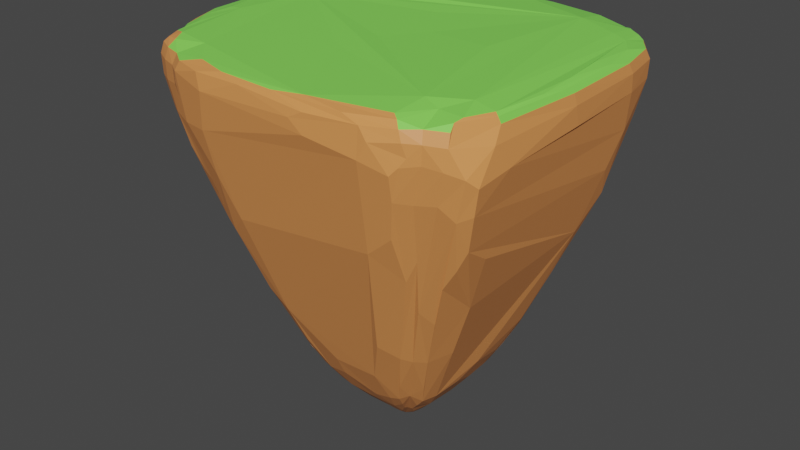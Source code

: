 # Source: island_v1.blend  (saved by Blender 3.1.7; exported with 4.5.12 LTS)
import bpy
from mathutils import Matrix  # noqa: F401  (used for matrix-valued properties, if any)

bpy.ops.wm.read_factory_settings(use_empty=True)
scene = bpy.context.scene
scene.name = 'Scene'

# ---- materials (node trees are filled in below, after node groups)
mat_dirt = bpy.data.materials.new('dirt')
mat_dirt.use_transparent_shadow = False
mat_grass = bpy.data.materials.new('grass')
mat_grass.use_transparent_shadow = False

# ---- material node trees
mat_dirt.use_nodes = True; mat_dirt.node_tree.nodes.clear()
_N = mat_dirt.node_tree.nodes; _L = mat_dirt.node_tree.links
n0 = _N.new('ShaderNodeBsdfPrincipled'); n0.name = 'Principled BSDF'; n0.location = (10, 300)
n0.distribution = 'GGX'
n0.subsurface_method = 'RANDOM_WALK_SKIN'
n0.inputs[0].default_value = (0.8, 0.2945, 0.0879, 1.0)
n0.inputs[3].default_value = 1.45
n0.inputs[27].default_value = (0.0, 0.0, 0.0, 1.0)
n0.inputs[28].default_value = 1.0
n1 = _N.new('ShaderNodeOutputMaterial'); n1.name = 'Material Output'; n1.location = (300, 300)
_L.new(n0.outputs[0], n1.inputs[0])
n1.is_active_output = True
mat_grass.use_nodes = True; mat_grass.node_tree.nodes.clear()
_N = mat_grass.node_tree.nodes; _L = mat_grass.node_tree.links
n0 = _N.new('ShaderNodeBsdfPrincipled'); n0.name = 'Principled BSDF'; n0.location = (10, 300)
n0.distribution = 'GGX'
n0.subsurface_method = 'RANDOM_WALK_SKIN'
n0.inputs[0].default_value = (0.2374, 0.8, 0.1015, 1.0)
n0.inputs[3].default_value = 1.45
n0.inputs[27].default_value = (0.0, 0.0, 0.0, 1.0)
n0.inputs[28].default_value = 1.0
n1 = _N.new('ShaderNodeOutputMaterial'); n1.name = 'Material Output'; n1.location = (300, 300)
_L.new(n0.outputs[0], n1.inputs[0])
n1.is_active_output = True

# ---- world
world_world = bpy.data.worlds.new('World'); scene.world = world_world
world_world.use_nodes = True; world_world.node_tree.nodes.clear()
_N = world_world.node_tree.nodes; _L = world_world.node_tree.links
n0 = _N.new('ShaderNodeOutputWorld'); n0.name = 'World Output'; n0.location = (300, 300)
n1 = _N.new('ShaderNodeBackground'); n1.name = 'Background'; n1.location = (10, 300)
n1.inputs[0].default_value = (0.05088, 0.05088, 0.05088, 1.0)
_L.new(n1.outputs[0], n0.inputs[0])
n0.is_active_output = True
world_world.color = (0.05088, 0.05088, 0.05088)
world_world.use_sun_shadow = False
world_world.sun_shadow_jitter_overblur = 0.0

# ---- meshes
me_plane = bpy.data.meshes.new('Plane')
me_plane.from_pydata([(-4.767, 7.152, -1.981), (-7.075, 2.838, -1.876), (6.455, 6.499, -2.53), (-2.837, -6.944, -0.00336), (3.535, 7.804, -2.318), (-5.95, 5.889, -2.165), (-1.81, 4.413, -11.65), (-1.724, -3.268, -11.64), (-5.341, 2.437, -7.348), (-4.992, -4.186, -6.749), (5.027, -4.423, -7.164), (5.709, 3.291, -8.578), (-3.544, -1.769, -11.78), (2.26, 3.375, -13.44), (-2.07, -0.9765, -14.15), (-1.417, -1.591, -14.16), (1.09, -0.3128, -15.68), (6.861, 6.854, 0.3204), (0.7887, -0.3906, -15.66), (7.05, 5.126, 0.892), (3.714, -6.752, 0.7981), (-1.921, -6.652, 0.8374), (-0.04897, -0.3876, -15.66), (-0.4049, 1.3, -15.67), (-0.5388, 1.109, -15.66), (-0.606, 0.8399, -15.67), (-0.06707, 1.435, -15.66), (1.261, 0.9304, -15.65), (1.256, -0.01862, -15.65), (-4.05, 6.886, 0.9403), (-4.514, -5.111, 0.9399), (7.738, -3.953, 0.8168), (-6.987, -3.808, -2.174), (7.796, 4.275, -2.188), (5.989, -5.929, -2.074), (6.463, -6.119, 0.2041), (7.981, -4.395, 0.02422), (8.146, 3.852, 0.1935), (6.035, 7.366, -0.8251), (-5.265, -6.095, 0.1985), (-4.893, 7.473, 0.2289), (-6.832, 5.517, 0.201), (-6.145, 6.216, 0.2132), (4.835, -6.86, 0.1012), (-8.129, 1.453, 0.2127), (-7.268, 3.107, 0.1986), (-6.701, -5.435, 0.185), (-3.004, 8.163, 0.2219), (-7.336, -4.014, 0.178), (-8.078, -2.637, 0.219), (2.977, -2.367, -12.81), (3.181, 2.91, -13.18), (4.257, 5.086, -8.884), (6.216, -2.977, -7.158), (-5.373, -2.863, -7.324), (5.256, 4.782, -7.868), (-3.482, 5.512, -7.788), (-3.604, -4.414, -7.596), (-5.103, 4.278, -7.001), (-4.292, 5.064, -7.289), (-2.666, 6.863, -5.586), (-3.124, -6.179, -3.59), (-4.951, -5.801, -2.19), (7.329, -5.443, -2.468), (-7.875, -2.176, -1.693), (7.109, 6.066, -1.778), (-6.438, -5.204, -2.011), (-5.388, 6.563, -2.093), (-6.616, 5.02, -2.097), (-2.333, 3.89, -11.96), (3.614, 3.806, -11.75), (4.027, 2.065, -12.39), (-3.26, 2.928, -11.87), (-3.133, -2.377, -12.07), (1.886, -3.247, -11.87), (-2.387, -2.638, -12.18), (-3.649, 1.745, -11.62), (-2.002, 1.259, -14.27), (-2.36, 0.8154, -14.13), (2.874, -0.9072, -14.04), (2.735, 1.631, -14.26), (-1.897, 1.994, -14.24), (-1.972, -1.551, -13.99), (-0.4925, 3.031, -14.08), (1.31, 2.233, -14.9), (1.687, -1.778, -14.22), (-2.383, -0.3508, -14.13), (-0.6281, -1.869, -14.13), (-0.6906, 0.607, -15.65), (-0.6885, 0.1538, -15.65), (-7.826, 1.112, 0.8415), (-5.854, 5.835, 0.8987), (-5.545, 6.91, 0.3438), (0.7962, 1.435, -15.65), (6.129, -4.876, 0.9453), (-0.6087, -0.04402, -15.66), (7.916, 2.577, 0.8241), (3.686, 8.117, 0.3882), (-0.3475, -0.2998, -15.66), (1.124, 1.308, -15.66), (-6.809, -3.382, 0.9362), (4.573, 6.075, 1.064), (-7.807, -1.682, 0.8609), (-6.642, 4.975, 0.8453), (-0.5195, -0.2072, -15.65), (-6.101, 2.118, 0.9951), (-1.81, 7.964, 0.8139), (-6.42, -5.185, 0.8373), (6.828, 6.331, -2.055), (-4.36, 7.694, -1.541), (-6.746, -4.516, -2.14), (5.411, 7.543, -1.923), (-7.375, -3.253, -2.097), (-7.901, -0.4692, -2.032), (3.94, 8.112, -0.5742), (7.767, -5.587, -0.8039), (7.85, -3.939, 0.5921), (8.057, 3.655, 0.6055), (8.112, 3.934, -0.5596), (5.823, 7.446, 0.4656), (-5.112, -5.947, 0.6452), (-4.674, 7.395, 0.6584), (-6.89, 5.227, -0.7265), (-6.79, 5.173, 0.6766), (-6.02, 6.13, 0.6322), (-6.133, 6.198, -0.5436), (0.1188, 8.07, -1.612), (-5.627, 6.822, -0.6096), (4.479, -6.825, 0.5751), (4.452, -6.913, -0.6), (-7.986, 1.429, 0.6977), (-7.088, 2.98, 0.6415), (-7.25, 3.098, -0.5222), (-6.592, -5.341, 0.6429), (-2.871, 8.139, -0.4653), (-3.125, -6.798, 0.6181), (6.841, 6.855, -0.6402), (7.328, 6.008, 0.6433), (-8.071, -2.639, -0.4573), (-1.582, 4.853, -10.94), (-3.432, -2.13, -11.76), (6.606, 3.305, -6.457), (5.615, 4.419, -7.858), (-5.007, -1.378, -9.562), (2.861, 5.218, -10.0), (5.079, -2.389, -9.835), (4.732, 2.722, -10.94), (4.265, 4.167, -10.36), (2.828, -4.149, -9.654), (-4.458, 2.13, -9.66), (5.461, -4.022, -7.683), (-5.206, -3.461, -7.207), (-4.028, -3.213, -9.745), (-2.722, 5.583, -8.9), (-4.596, 1.124, -10.53), (-2.493, -5.729, -5.372), (6.884, -4.754, -4.682), (-2.975, 7.672, -2.914), (4.017, -5.937, -4.513), (-7.087, -2.159, -4.155), (-5.913, -4.77, -4.1), (-6.252, 2.718, -4.619), (-6.029, 4.667, -4.248), (-5.105, -5.052, -4.408), (6.904, 4.699, -4.972), (-2.138, -2.887, -12.05), (3.577, -1.417, -13.05), (-2.651, -1.672, -13.23), (3.421, 2.066, -13.37), (-0.1068, -3.264, -11.91), (3.179, 4.102, -11.75), (2.035, -2.476, -13.27), (-1.829, -2.105, -13.35), (-1.12, -2.562, -13.09), (-2.772, 1.541, -13.2), (2.874, -1.786, -13.65), (2.637, 3.056, -13.63), (-1.297, 2.825, -14.1), (-1.841, 2.349, -14.09), (2.085, -0.4581, -14.91), (-0.3121, -1.082, -15.0), (-0.8688, 1.795, -15.09), (1.686, 2.807, -14.28), (-0.5079, 2.282, -14.86), (1.115, -1.07, -15.02), (-1.266, 1.651, -14.92), (2.089, 1.505, -14.88), (1.396, 1.775, -15.25), (-0.7037, 0.3791, -15.65), (-0.6514, 0.02846, -15.66), (1.001, -0.3566, -15.67), (-7.48, 1.55, 0.9029), (-5.204, 6.187, 0.9701), (1.026, 1.383, -15.66), (7.084, -5.352, 0.8586), (5.553, -6.228, 0.8639), (-0.5714, -0.1275, -15.66), (-0.6508, 0.7418, -15.66), (8.008, -0.66, 0.8057), (-0.3026, 1.378, -15.66), (6.341, 5.405, 0.9669), (-0.26, -0.3473, -15.66), (7.583, 4.326, 0.8547), (1.201, 1.195, -15.65), (-6.616, -4.62, 0.8883), (0.6179, -6.802, 0.8301), (-5.054, 6.984, 0.7757), (-0.5743, 0.9712, -15.66), (-0.4801, 1.216, -15.66), (6.868, 6.429, 0.7561), (7.607, -3.897, 0.9303), (1.283, 0.4487, -15.64), (-6.358, 5.343, 0.9009), (0.3657, 1.454, -15.65), (-0.4358, -0.2593, -15.66), (-6.029, 4.605, 1.004), (1.179, -0.2444, -15.67), (0.6949, 8.113, 0.7261), (-5.865, -5.342, 0.8836), (7.204, -5.768, 0.1647), (1.621, -7.062, 0.1915), (5.826, -6.508, -0.6174), (5.92, -6.47, 0.2335), (8.23, -0.06652, 0.1458), (-3.042, 8.096, 0.6128), (-4.468, 7.842, 0.2015), (-4.668, -6.482, 0.2103), (-7.077, -4.743, 0.181), (7.817, 5.683, 0.2026), (-6.534, 5.87, -0.6542), (-6.459, 5.977, 0.2285), (-6.39, 5.814, 0.6739), (-5.276, 7.109, -0.5421), (-5.185, 7.212, 0.3183), (-6.674, -5.413, -0.6243), (-6.001, -5.822, 0.1828), (-7.683, 2.356, -0.6359), (-7.52, 2.215, 0.6829), (-8.246, -1.075, 0.2507), (7.099, 6.522, -0.5184), (7.18, 6.466, 0.3184), (-7.976, -2.548, 0.6234), (-7.713, -3.465, 0.189), (-7.077, 4.209, 0.1861), (-5.684, -2.41, -7.279), (3.994, -3.445, -10.19), (-3.508, 6.206, -6.61), (4.525, 3.485, -10.86), (-3.032, -3.439, -10.16), (-1.917, 5.918, -8.377), (-3.763, -5.386, -5.408), (-4.299, -6.05, -2.831), (3.781, 7.026, -4.872), (-5.845, -5.597, -1.881), (7.432, 5.541, -2.123), (-1.108, 3.626, -13.17), (-3.738, -1.465, -11.79), (-3.184, -0.742, -13.06), (-2.985, 0.9349, -13.34), (-2.584, 2.474, -13.2), (-2.534, -1.972, -13.2), (2.27, 3.839, -12.8), (4.233, 0.4474, -12.07), (-3.636, 1.373, -12.07), (-2.266, 1.093, -14.11), (0.6604, -1.839, -14.21), (2.027, -0.9456, -14.8), (-1.602, -1.495, -14.19), (-1.312, -0.9004, -14.83), (1.597, -1.159, -14.84), (-2.079, 1.683, -14.1), (2.865, 0.5168, -14.15), (-2.403, 0.3211, -14.16), (-6.665, 4.146, 0.8911), (-7.865, 0.0201, 0.8759), (-7.378, -2.653, 0.9013), (6.424, -6.094, -0.5295), (6.365, -5.955, 0.6485), (5.64, 7.862, 0.07556), (-8.051, 1.479, -0.9258), (8.129, -3.676, -0.897), (-5.254, -6.056, -0.5427), (-7.304, -3.997, -0.6571), (-7.192, -3.887, 0.6591), (6.313, 6.923, -1.65), (6.495, 7.219, 0.09191), (-5.896, 6.517, 0.2556), (0.09667, 8.257, 0.2597), (4.153, 5.783, -7.896), (-2.771, 4.994, -9.783), (-2.746, -3.778, -9.917), (4.302, 3.835, -10.67), (4.808, 4.953, -8.348), (-4.539, 4.588, -7.766), (-1.983, -4.074, -9.878), (7.782, -5.097, -2.244), (7.196, -3.54, -4.585), (-6.749, 1.397, -5.127), (-4.122, 7.119, -3.656), (5.463, -6.379, -1.975), (6.775, -5.691, -1.97), (5.557, -5.19, -4.607), (6.417, 5.499, -4.475), (-3.154, -6.687, -1.64), (-7.346, 2.192, -2.366), (-5.082, 6.778, -2.227), (-6.385, 5.592, -2.035), (-5.566, 5.19, -4.642), (-4.349, -5.158, -4.788), (7.499, 3.638, -3.701), (-2.118, 4.009, -12.09), (3.422, 3.422, -12.44), (3.83, 4.265, -10.82), (-2.845, -1.357, -13.09), (3.787, 2.866, -12.59), (2.934, 2.363, -13.88), (-3.021, 3.314, -11.91), (3.375, 4.667, -10.82), (2.937, -2.958, -12.07), (3.759, -2.468, -12.08), (-2.028, -1.264, -14.13), (-1.316, -0.6145, -14.93), (-1.705, 0.7109, -14.79), (0.9017, 3.19, -13.92), (2.142, 1.957, -14.64), (-1.296, -0.4249, -15.01), (-1.266, -1.766, -14.1), (-0.9558, -1.027, -14.87), (-1.099, 1.817, -14.94), (1.065, 1.761, -15.37), (2.346, -2.055, -13.68), (2.094, -1.41, -14.32), (-2.231, -0.7502, -14.13), (0.6874, 7.685, 0.9231), (-3.377, -6.234, 0.8632), (5.342, -4.589, 1.09), (7.73, 0.1922, 0.9364), (-6.659, -1.33, 1.013), (-3.158, 7.637, 0.8679), (4.385, 7.774, 0.7415), (6.2, 7.015, 0.7366), (6.74, -3.822, 1.085), (-5.609, 6.493, 0.7675), (2.228, -7.052, -0.2953), (2.232, -7.011, 0.4968), (5.555, -6.652, -0.9291), (-8.153, 0.2504, -1.006), (-8.058, 0.3368, 0.7469), (8.011, -5.215, -1.149), (-4.837, -6.361, -0.3187), (-0.9045, -6.916, 0.6876), (7.117, -5.866, -0.6317), (6.181, 7.29, 0.4959), (-6.409, 6.015, -0.298), (-6.3, 5.971, 0.564), (-5.163, 7.233, -0.214), (-4.994, 7.204, 0.6413), (-5.848, 6.381, 0.6228), (-7.539, 2.566, -0.271), (-7.429, 2.479, 0.5661), (-8.244, -1.43, -0.2105), (-8.167, -1.388, 0.5527), (7.223, 6.41, -0.1892), (7.129, 6.342, 0.6272), (-0.8984, 8.215, 0.593), (3.987, 3.779, -11.23), (-3.033, 5.614, -8.454), (4.776, 3.905, -9.946), (4.312, 4.461, -9.9), (-4.328, 1.439, -10.83), (-4.518, 0.4885, -10.81), (-3.39, -5.289, -6.222), (7.357, -4.757, -3.781), (6.242, -4.661, -5.65), (-4.105, 7.536, -2.656), (5.11, -6.001, -3.572), (-6.671, 0.4143, -5.711), (-5.667, -5.22, -3.412), (-2.431, -1.646, -13.55), (-2.88, 0.5018, -13.58), (2.984, 3.295, -13.1), (3.323, 1.125, -13.57), (3.392, 2.563, -13.32), (-2.53, -2.243, -12.84), (1.181, -2.335, -13.56), (1.295, 3.55, -13.41), (3.013, 4.186, -11.86), (-0.3768, 4.543, -11.7), (2.535, -2.496, -13.09), (2.23, 2.784, -14.12), (0.07948, 2.26, -14.93), (2.405, 1.998, -14.48), (-1.072, -0.3858, -15.19), (-0.5207, -0.8686, -15.18), (-0.8358, 1.642, -15.2), (-0.9558, 2.365, -14.67), (1.196, 1.663, -15.43), (1.302, -0.8734, -15.19), (-7.159, -1.402, 0.9922), (-6.38, 4.652, 0.9656), (-6.134, -4.794, 0.9611), (5.31, -6.053, 0.9575), (7.858, -1.622, 0.9045), (6.442, 6.576, 0.86), (7.173, -4.991, 0.9488), (7.139, -5.584, 0.6235), (5.762, -6.408, 0.6319), (6.056, -6.37, -0.2731), (8.213, 0.1444, -0.6511), (5.452, 7.922, -0.5808), (5.557, 7.732, 0.5034), (8.144, -0.1393, 0.5911), (-4.464, 7.817, -0.5098), (-4.255, 7.772, 0.6332), (-4.44, -6.406, 0.6243), (-7.044, -4.723, -0.6497), (-6.944, -4.662, 0.6521), (7.78, 5.677, -0.5636), (7.715, 5.475, 0.6252), (-5.986, -5.8, -0.6046), (6.64, 7.076, -0.4906), (-6.657, 5.695, -0.9895), (-6.513, 5.608, 0.768), (-5.38, 6.983, -0.9169), (-5.909, -5.698, 0.6457), (-7.688, -3.447, -0.6143), (-7.778, 2.152, -1.106), (-7.686, 1.98, 0.7693), (6.984, 6.614, -0.9158), (-7.589, -3.324, 0.652), (-6.945, 4.115, 0.6507), (-4.664, -1.926, -9.8), (4.524, -3.219, -10.11), (3.626, -3.755, -10.05), (3.622, 5.192, -9.733), (-2.571, 4.518, -10.78), (-2.788, -4.204, -9.161), (4.37, 3.182, -11.47), (-3.568, -3.415, -9.84), (-4.855, 1.834, -9.153), (-6.097, -4.071, -4.475), (-2.375, 5.45, -9.456), (-5.305, -0.5639, -9.119), (-0.8137, 7.818, -2.721), (-4.269, -6.456, -1.671), (-4.002, 6.622, -4.91), (5.021, -5.113, -5.615), (-6.648, -2.902, -4.508), (-6.549, 2.099, -4.753), (6.637, 5.106, -4.825), (-6.026, 5.252, -3.583), (-4.583, -4.824, -5.497), (7.038, 4.367, -5.033), (-1.682, 3.408, -13.25), (-2.961, -1.102, -13.16), (-2.175, 3.328, -12.86), (-2.395, 2.807, -13.2), (-3.397, -0.2075, -12.85), (3.313, 3.967, -11.84), (-2.919, -1.686, -12.83), (-1.894, -1.908, -13.58), (-0.1378, -2.783, -12.83), (-0.1032, 3.829, -12.97), (3.789, -0.2623, -12.85), (3.373, -2.027, -13.07), (-1.66, -2.326, -13.22), (-2.91, 1.253, -13.24), (-1.562, -0.9109, -14.66), (1.769, -0.6314, -15.15), (0.915, 2.862, -14.32), (-0.9788, -1.282, -14.68), (-1.41, 1.954, -14.67), (2.006, -1.532, -14.31), (2.318, -1.389, -14.29), (1.749, 1.871, -14.96), (-1.881, 0.3534, -14.67), (2.113, 7.908, 0.8359), (7.527, 2.103, 0.9487), (-7.56, 0.4383, 0.9493), (1.954, -6.611, 0.9193), (-5.256, 6.647, 0.871), (1.111, 1.081, 0.9934), (3.905, 0.7246, 1.101), (-0.5247, -2.24, 0.9774), (-0.3883, 3.234, 0.989), (-0.01395, -0.6207, 0.9983), (-0.2824, 6.889, 0.9334), (-1.252, 6.094, 0.9437), (-2.222, 5.299, 0.954), (-3.192, 4.503, 0.9642), (-4.162, 3.708, 1.107), (-5.131, 2.913, 0.9848), (-3.386, 4.344, 0.9663), (-3.58, 4.185, 0.9684), (-3.774, 4.026, 0.9704), (-3.968, 3.867, 1.105)], [], [(177, 453, 255, 83, 183, 395), (169, 74, 148, 158, 155, 294), (86, 272, 475, 188, 89), (369, 439, 149, 76, 263), (43, 129, 345, 221), (289, 435, 310, 69, 56, 246, 366), (344, 350, 135, 3, 220), (72, 58, 293, 316), (90, 130, 347, 274), (9, 160, 440, 151, 140, 73, 152), (63, 295, 348, 115), (36, 115, 348, 280), (44, 45, 132, 358, 236), (39, 281, 349, 226), (143, 159, 64, 113, 376, 442), (21, 135, 350, 205), (35, 276, 351, 219), (219, 351, 115, 36), (38, 119, 352, 285), (17, 285, 352, 340), (101, 340, 352, 119), (71, 262, 463, 381, 168), (42, 125, 353, 230), (41, 230, 353, 229), (42, 230, 354, 124), (91, 124, 354, 231), (41, 231, 354, 230), (40, 233, 356, 121), (29, 121, 356, 206), (92, 206, 356, 233), (42, 124, 357, 286), (92, 286, 357, 342), (91, 342, 357, 124), (1, 236, 358, 132), (7, 294, 436, 290, 165), (105, 131, 359, 237), (49, 238, 360, 138), (49, 241, 361, 238), (43, 128, 344, 220, 343, 129), (144, 434, 317, 386, 261), (159, 447, 112, 425, 138, 64), (19, 137, 363, 209), (17, 209, 363, 240), (47, 224, 364, 287), (97, 287, 364, 217), (106, 217, 364, 224), (55, 291, 365, 147), (70, 147, 365, 311), (51, 311, 365, 291), (84, 329, 390, 469, 182), (6, 289, 366, 153), (286, 92, 127, 125, 42), (306, 450, 162, 68, 122, 421), (433, 446, 375, 158, 148), (52, 292, 368, 312), (70, 312, 368, 147), (136, 428, 108, 2, 284, 420), (347, 361, 241, 102, 274), (379, 457, 370, 154, 258), (398, 478, 274, 102, 275), (287, 97, 114, 134, 47), (61, 250, 371, 155), (86, 257, 457, 379, 272), (53, 296, 372, 156), (63, 156, 372, 295), (327, 15, 267, 82, 268, 214, 98), (296, 141, 452, 309, 295, 372), (0, 109, 374, 298), (60, 298, 374, 157), (44, 238, 361, 347, 130), (142, 449, 164, 11, 247, 367), (243, 41, 122, 132, 45), (80, 271, 179, 28, 211, 27, 186), (9, 438, 248, 57, 308, 451, 163), (362, 417, 254, 65, 239), (474, 389, 176, 51, 324), (9, 163, 377, 160), (66, 160, 377, 253), (92, 233, 40, 225, 412, 355, 232, 423, 127), (58, 307, 293), (62, 251, 444, 349, 281), (375, 446, 301, 34, 299), (270, 77, 174, 259, 81), (440, 110, 32, 54, 151), (144, 387, 139, 441, 249, 60, 157, 443, 252), (82, 260, 378, 320), (14, 320, 378, 167), (74, 169, 461, 384, 171), (78, 272, 379, 258), (258, 154, 369, 263, 466), (51, 176, 380, 311), (383, 460, 172, 75, 248, 438), (163, 451, 308, 62, 253, 377), (80, 168, 381, 271), (51, 314, 382, 315), (80, 315, 382, 168), (187, 84, 182, 389, 474), (87, 326, 470, 393, 180), (25, 197, 88, 322, 78, 264, 77), (13, 182, 469, 323, 385, 261), (85, 171, 384, 265), (52, 170, 386, 317), (244, 54, 32, 112, 447), (13, 261, 386, 170), (371, 436, 294, 155), (50, 318, 388, 330), (85, 330, 388, 171), (56, 0, 298, 445, 246), (7, 173, 461, 169, 294), (343, 303, 61, 155, 158, 129), (13, 176, 389, 182), (370, 442, 376, 297, 154), (376, 113, 346, 279, 297), (262, 71, 146, 11, 141, 296, 53, 145, 166, 463), (64, 138, 360, 346, 113), (51, 315, 391, 324), (27, 324, 391, 186), (80, 186, 391, 315), (14, 321, 392, 325), (22, 180, 393, 201), (24, 328, 394, 208), (23, 208, 394, 181), (82, 267, 15, 172, 460, 383, 260), (81, 185, 207, 25, 77, 270), (84, 187, 396, 329), (93, 329, 396, 193), (99, 193, 396, 187), (16, 269, 397, 190), (10, 63, 300, 301), (85, 184, 397, 269), (76, 149, 8, 58, 72), (34, 276, 407, 221, 345, 299), (79, 179, 271), (384, 461, 173, 87, 265), (387, 462, 255, 6, 139), (103, 273, 399, 212), (75, 165, 290, 57, 248), (105, 215, 399, 273), (3, 303, 343, 220), (140, 151, 54, 12), (143, 442, 370, 457, 257), (107, 218, 400, 204), (94, 335, 401, 195), (26, 199, 395, 183), (4, 252, 443, 126), (477, 202, 19, 200, 341, 404, 210, 402, 336), (96, 336, 402, 198), (31, 198, 402, 210), (246, 445, 298, 60, 153, 366), (18, 190, 397, 184, 85, 265, 87, 180, 22), (106, 338, 333), (59, 56, 69, 316, 293), (101, 200, 403, 340), (17, 340, 403, 209), (19, 209, 403, 200), (94, 194, 404, 341), (31, 210, 404, 194), (381, 463, 166, 79, 271), (405, 277, 35, 219), (194, 94, 277, 405), (20, 128, 406, 195), (195, 406, 277, 94), (406, 222, 35, 277), (128, 43, 222, 406), (43, 221, 407, 222), (35, 222, 407, 276), (37, 223, 408, 118), (223, 36, 280, 408), (4, 114, 409, 111), (38, 111, 409, 278), (97, 278, 409, 114), (38, 278, 410, 119), (101, 119, 410, 339), (97, 339, 410, 278), (31, 116, 411, 198), (198, 411, 117, 96), (411, 223, 37, 117), (116, 36, 223, 411), (125, 127, 67, 5), (225, 47, 134, 412), (106, 224, 413, 338), (338, 413, 121, 29), (413, 225, 40, 121), (224, 47, 225, 413), (21, 334, 414, 135), (135, 414, 226, 3), (414, 120, 39, 226), (334, 30, 120, 414), (48, 282, 415, 227), (227, 415, 234, 46), (415, 110, 66, 234), (282, 32, 110, 415), (107, 204, 416, 133), (133, 416, 227, 46), (416, 283, 48, 227), (204, 100, 283, 416), (17, 240, 228, 417, 362, 239, 428, 136), (417, 118, 33, 254), (228, 37, 118, 417), (96, 117, 418, 202), (202, 418, 137, 19), (117, 37, 228, 418), (39, 235, 419, 281), (281, 419, 253, 62), (419, 234, 66, 253), (235, 46, 234, 419), (10, 301, 446, 433, 245), (17, 136, 420, 285), (38, 285, 420, 284), (393, 470, 327, 98, 201), (41, 229, 421, 122), (41, 123, 422, 231), (91, 231, 422, 212), (103, 212, 422, 123), (67, 127, 423, 305), (0, 305, 423, 232), (107, 133, 424, 218), (218, 424, 120, 30), (424, 235, 39, 120), (133, 46, 235, 424), (48, 242, 425, 282), (282, 425, 112, 32), (242, 49, 138, 425), (1, 304, 426, 236), (44, 236, 426, 279), (44, 130, 427, 237), (105, 237, 427, 191), (90, 191, 427, 130), (65, 108, 428, 239), (102, 241, 429, 275), (275, 429, 283, 100), (429, 242, 48, 283), (241, 49, 242, 429), (257, 454, 256, 431, 143), (103, 123, 430, 273), (273, 430, 131, 105), (430, 243, 45, 131), (123, 41, 243, 430), (83, 323, 469, 390, 183), (134, 114, 4, 126, 443, 157), (346, 360, 238, 44, 279), (349, 444, 303, 3, 226), (129, 158, 375, 299, 345), (418, 228, 240, 363, 137), (408, 280, 348, 295, 309, 33, 118), (318, 50, 245, 433), (292, 52, 38, 284, 2), (52, 317, 434, 288), (44, 237, 359, 131, 45), (6, 310, 435, 289), (11, 146, 437, 247), (51, 247, 437, 314), (5, 306, 421, 229, 353, 125), (152, 438, 9), (10, 150, 373, 156, 63), (95, 196, 104, 268, 467, 321, 392, 325, 14, 332, 189), (13, 170, 458, 380, 176), (319, 464, 166, 145, 432), (59, 293, 307, 450, 306, 5), (395, 199, 23, 181, 394, 328, 471, 178, 177), (59, 67, 305, 0, 56), (160, 66, 110, 440), (60, 249, 441, 153), (6, 153, 441, 139), (256, 12, 54, 244, 431), (412, 134, 157, 374, 109), (405, 219, 36, 116, 31, 194), (276, 34, 300, 63, 115, 351), (178, 456, 455, 453, 177), (61, 303, 444, 251), (318, 433, 148, 74, 171, 388), (61, 251, 250), (58, 8, 161, 1, 68, 162), (34, 301, 300), (145, 53, 156, 373, 150, 432), (132, 122, 68, 1), (20, 205, 350, 344, 128), (448, 304, 1, 161), (65, 302, 108), (292, 2, 108, 302, 65, 254, 449, 142, 55, 147, 368), (387, 144, 261, 385, 462), (401, 479, 205, 20, 195), (355, 412, 109, 0, 232), (215, 192, 91, 212, 399), (83, 255, 462, 385, 323), (164, 449, 254, 33), (288, 111, 38, 52), (58, 162, 450, 307), (188, 475, 322, 88), (33, 309, 452, 164), (11, 164, 452, 141), (255, 453, 310, 6), (380, 458, 312, 70, 311), (67, 59, 5), (86, 332, 454, 257), (454, 313, 12, 256), (332, 14, 313, 454), (456, 316, 69, 310, 453, 455), (314, 437, 146, 71, 168, 382), (81, 259, 456, 178), (259, 72, 316, 456), (332, 86, 89, 189), (52, 312, 458, 170), (12, 313, 459, 140), (14, 167, 459, 313), (50, 175, 464, 319), (79, 166, 464, 175), (87, 173, 465, 326), (326, 465, 172, 15), (465, 165, 75, 172), (173, 7, 165, 465), (78, 258, 466, 264), (264, 466, 174, 77), (466, 263, 76, 174), (400, 337, 398, 275, 100, 204), (14, 321, 467, 320), (82, 320, 467, 268), (432, 150, 10, 245, 50, 319), (297, 279, 426, 304, 448), (104, 214, 268), (383, 438, 152, 73, 260), (144, 252, 4, 111, 288, 434), (16, 216, 468, 266), (79, 266, 468, 179), (28, 179, 468, 216), (15, 327, 470, 326), (73, 140, 459, 167, 378, 260), (81, 178, 471, 185), (24, 185, 471, 328), (101, 105, 484), (21, 205, 479, 334), (244, 447, 159, 143, 431), (448, 161, 8, 149, 439, 369, 154, 297), (50, 330, 472, 331), (16, 331, 472, 269), (85, 269, 472, 330), (50, 331, 473, 175), (79, 175, 473, 266), (16, 266, 473, 331), (51, 291, 55, 142, 367, 247), (24, 207, 185), (99, 187, 474, 203), (203, 474, 324, 27), (78, 322, 475, 272), (259, 174, 76, 72), (106, 333, 476, 217), (97, 217, 476, 339), (101, 339, 476, 333), (96, 202, 477, 336), (90, 274, 478, 191), (390, 329, 93, 213, 26, 183), (250, 251, 62, 308, 57, 290, 436, 371), (92, 342, 480, 206), (29, 206, 480, 192), (91, 192, 480, 342), (192, 215, 29), (215, 105, 29), (105, 191, 478), (478, 398, 337), (337, 400, 30), (400, 218, 30), (30, 334, 479), (105, 478, 337), (333, 338, 29), (341, 200, 101), (101, 333, 486, 487, 488, 489, 492, 493, 494, 495, 490, 491, 105), (333, 29, 105, 491, 490, 495, 494, 493, 492, 489, 488, 487, 486), (105, 337, 30), (479, 105, 30), (479, 401, 335), (335, 94, 341), (341, 101, 335), (335, 101, 482), (105, 479, 483), (105, 335, 485), (101, 481, 482), (481, 335, 482), (479, 335, 483), (335, 105, 483), (105, 481, 484), (481, 101, 484), (335, 481, 485), (481, 105, 485)])
me_plane.polygons.foreach_set('material_index', [0, 0, 0, 0, 0, 0, 0, 0, 0, 0, 0, 0, 0, 0, 0, 0, 0, 0, 1, 1, 1, 0, 0, 0, 0, 1, 0, 0, 1, 0, 0, 0, 1, 0, 0, 1, 0, 0, 0, 0, 0, 1, 1, 0, 0, 1, 0, 0, 0, 0, 0, 0, 0, 0, 0, 0, 0, 0, 0, 1, 0, 0, 0, 0, 0, 0, 0, 0, 0, 0, 0, 0, 0, 0, 0, 0, 0, 0, 0, 0, 0, 0, 0, 0, 0, 0, 0, 0, 0, 0, 0, 0, 0, 0, 0, 0, 0, 0, 0, 0, 0, 0, 0, 0, 0, 0, 0, 0, 0, 0, 0, 0, 0, 0, 0, 0, 0, 0, 0, 0, 0, 0, 0, 0, 0, 0, 0, 0, 0, 0, 0, 0, 0, 0, 0, 1, 0, 1, 0, 0, 0, 0, 1, 0, 0, 1, 1, 1, 0, 0, 1, 0, 1, 1, 1, 1, 0, 0, 0, 1, 0, 1, 0, 0, 0, 0, 0, 0, 0, 0, 0, 1, 1, 1, 1, 1, 0, 0, 0, 0, 1, 1, 0, 0, 0, 0, 0, 1, 0, 0, 0, 0, 0, 0, 0, 1, 0, 0, 0, 1, 1, 0, 0, 0, 0, 0, 0, 0, 0, 0, 0, 0, 1, 1, 0, 0, 0, 1, 0, 0, 0, 0, 0, 0, 0, 0, 1, 1, 0, 0, 1, 0, 0, 0, 1, 1, 0, 0, 0, 0, 0, 0, 0, 0, 0, 0, 0, 0, 0, 0, 0, 0, 0, 0, 0, 0, 0, 0, 0, 0, 0, 0, 0, 0, 0, 0, 0, 0, 0, 0, 0, 0, 0, 0, 0, 0, 0, 0, 0, 0, 0, 0, 0, 1, 0, 0, 0, 0, 0, 0, 0, 0, 0, 0, 0, 0, 0, 0, 0, 0, 0, 0, 0, 0, 0, 0, 0, 0, 0, 0, 0, 0, 0, 0, 1, 0, 0, 0, 0, 0, 0, 0, 0, 0, 0, 0, 0, 0, 0, 1, 1, 0, 0, 0, 0, 0, 0, 0, 0, 0, 0, 0, 0, 0, 0, 1, 1, 1, 1, 1, 0, 0, 0, 1, 1, 1, 1, 1, 1, 1, 1, 1, 1, 1, 1, 1, 1, 1, 1, 1, 1, 1, 1, 1, 1, 1, 1, 1, 1, 1, 1, 1, 1])
_uv = me_plane.uv_layers.new(name='UVMap')
_uv.uv.foreach_set('vector', [0.2444, 0.8994, 0.2497, 0.8998, 0.3155, 0.9221, 0.2701, 0.9308, 0.3155, 0.9247, 0.2533, 0.9077, 0.4766, 0.1302, 0.7832, 0.1296, 0.7396, 0.1364, 0.786, 0.1296, 0.2758, 0.1299, 0.2773, 0.1294, 0.06962, 0.3313, 0.06945, 0.4685, 0.06789, 0.5117, 0.0625, 0.4663, 0.0625, 0.3239, 0.08375, 0.613, 0.1021, 0.6321, 0.1182, 0.645, 0.1158, 0.6384, 0.09068, 0.6163, 0.7972, 0.1323, 0.7917, 0.131, 0.803, 0.1463, 0.8121, 0.1556, 0.2549, 0.908, 0.2486, 0.8996, 0.2509, 0.9031, 0.2396, 0.8854, 0.2396, 0.8854, 0.2595, 0.9097, 0.2632, 0.9167, 0.6226, 0.1303, 0.4433, 0.1294, 0.264, 0.1309, 0.2685, 0.1321, 0.5329, 0.1322, 0.1324, 0.7942, 0.1325, 0.7948, 0.1647, 0.8287, 0.1629, 0.8226, 0.06648, 0.6128, 0.07524, 0.5831, 0.07042, 0.5122, 0.06932, 0.4702, 0.1383, 0.1986, 0.1373, 0.2004, 0.1269, 0.2489, 0.1273, 0.2482, 0.1257, 0.2518, 0.1355, 0.2048, 0.1369, 0.2017, 0.9203, 0.1951, 0.927, 0.2085, 0.9266, 0.2056, 0.922, 0.1975, 0.9237, 0.1998, 0.922, 0.1975, 0.9266, 0.2056, 0.93, 0.2111, 0.06968, 0.6071, 0.1163, 0.6626, 0.115, 0.6623, 0.1023, 0.6348, 0.09357, 0.6251, 0.2334, 0.1805, 0.2333, 0.1801, 0.2448, 0.1646, 0.249, 0.1593, 0.06846, 0.3361, 0.06835, 0.3354, 0.06807, 0.3361, 0.06753, 0.4675, 0.06852, 0.5134, 0.06888, 0.4259, 0.2595, 0.1298, 0.264, 0.1309, 0.4433, 0.1294, 0.531, 0.128, 0.8378, 0.1772, 0.8381, 0.1769, 0.8758, 0.1882, 0.8763, 0.1895, 0.8763, 0.1895, 0.8758, 0.1882, 0.922, 0.1975, 0.9237, 0.1998, 0.8222, 0.8847, 0.8022, 0.8916, 0.824, 0.8844, 0.8412, 0.878, 0.8694, 0.8696, 0.8412, 0.878, 0.824, 0.8844, 0.8258, 0.884, 0.7822, 0.8984, 0.8258, 0.884, 0.824, 0.8844, 0.8022, 0.8916, 0.933, 0.7836, 0.9301, 0.4959, 0.9288, 0.3999, 0.9297, 0.5939, 0.9317, 0.7885, 0.178, 0.822, 0.1775, 0.8225, 0.1636, 0.8144, 0.1619, 0.8119, 0.1332, 0.7975, 0.1619, 0.8119, 0.1636, 0.8144, 0.1552, 0.8102, 0.178, 0.822, 0.1619, 0.8119, 0.1697, 0.8128, 0.1829, 0.8224, 0.1974, 0.817, 0.1829, 0.8224, 0.1697, 0.8128, 0.1653, 0.8072, 0.1332, 0.7975, 0.1653, 0.8072, 0.1697, 0.8128, 0.1619, 0.8119, 0.2405, 0.8845, 0.2236, 0.8786, 0.2329, 0.8798, 0.2502, 0.889, 0.2798, 0.8669, 0.2502, 0.889, 0.2329, 0.8798, 0.2274, 0.8706, 0.1928, 0.8688, 0.2274, 0.8706, 0.2329, 0.8798, 0.2236, 0.8786, 0.178, 0.822, 0.1829, 0.8224, 0.1894, 0.8366, 0.1854, 0.8454, 0.1928, 0.8688, 0.1854, 0.8454, 0.1894, 0.8366, 0.1999, 0.8447, 0.1974, 0.817, 0.1999, 0.8447, 0.1894, 0.8366, 0.1829, 0.8224, 0.1175, 0.6431, 0.09357, 0.6251, 0.1023, 0.6348, 0.115, 0.6623, 0.2728, 0.131, 0.2773, 0.1294, 0.2632, 0.1459, 0.2545, 0.1548, 0.2509, 0.1578, 0.1343, 0.629, 0.1214, 0.6576, 0.1076, 0.6304, 0.102, 0.618, 0.06991, 0.3277, 0.07004, 0.4403, 0.06922, 0.4197, 0.06899, 0.3319, 0.06991, 0.3277, 0.07855, 0.3528, 0.07171, 0.4204, 0.07004, 0.4403, 0.7972, 0.1323, 0.7999, 0.1293, 0.6226, 0.1303, 0.5329, 0.1322, 0.6175, 0.1314, 0.7917, 0.131, 0.7897, 0.9314, 0.8008, 0.9161, 0.8071, 0.908, 0.8015, 0.9158, 0.7908, 0.931, 0.06835, 0.3354, 0.09243, 0.3164, 0.09239, 0.3165, 0.09301, 0.3146, 0.06899, 0.3319, 0.06807, 0.3361, 0.8731, 0.773, 0.8844, 0.8169, 0.8749, 0.8351, 0.8631, 0.8419, 0.8694, 0.8696, 0.8631, 0.8419, 0.8749, 0.8351, 0.8772, 0.8407, 0.2685, 0.931, 0.2642, 0.9331, 0.4396, 0.9328, 0.5068, 0.9316, 0.802, 0.9322, 0.5068, 0.9316, 0.4396, 0.9328, 0.5309, 0.9337, 0.2598, 0.9351, 0.5309, 0.9337, 0.4396, 0.9328, 0.2642, 0.9331, 0.881, 0.8317, 0.8785, 0.8366, 0.8729, 0.8467, 0.8728, 0.8482, 0.8646, 0.8646, 0.8728, 0.8482, 0.8729, 0.8467, 0.8632, 0.8589, 0.876, 0.8415, 0.8632, 0.8589, 0.8729, 0.8467, 0.8785, 0.8366, 0.8064, 0.918, 0.7544, 0.9232, 0.4533, 0.9277, 0.6223, 0.9268, 0.7984, 0.9247, 0.2675, 0.9297, 0.2549, 0.908, 0.2632, 0.9167, 0.2749, 0.9323, 0.1854, 0.8454, 0.1928, 0.8688, 0.1973, 0.8624, 0.1775, 0.8225, 0.178, 0.822, 0.1545, 0.8081, 0.1475, 0.8042, 0.1323, 0.794, 0.132, 0.7932, 0.1326, 0.7953, 0.1474, 0.8045, 0.8038, 0.1551, 0.8147, 0.1629, 0.7993, 0.1454, 0.786, 0.1296, 0.7396, 0.1364, 0.8229, 0.8854, 0.852, 0.8586, 0.8559, 0.8608, 0.8421, 0.8763, 0.8646, 0.8646, 0.8421, 0.8763, 0.8559, 0.8608, 0.8728, 0.8482, 0.8642, 0.8644, 0.8728, 0.852, 0.875, 0.8437, 0.8645, 0.8646, 0.8434, 0.8747, 0.8511, 0.8727, 0.07042, 0.5122, 0.07171, 0.4204, 0.07855, 0.3528, 0.07216, 0.3276, 0.06932, 0.4702, 0.0682, 0.5106, 0.06787, 0.4213, 0.06787, 0.5125, 0.06774, 0.6003, 0.06745, 0.6, 0.1145, 0.4198, 0.09091, 0.5226, 0.06932, 0.4702, 0.07216, 0.3276, 0.1054, 0.3488, 0.5068, 0.9316, 0.802, 0.9322, 0.7263, 0.9266, 0.3389, 0.9249, 0.2685, 0.931, 0.2698, 0.132, 0.2533, 0.1552, 0.2623, 0.1462, 0.2758, 0.1299, 0.06962, 0.3313, 0.06895, 0.3344, 0.06787, 0.4213, 0.0682, 0.5106, 0.06945, 0.4685, 0.9217, 0.2025, 0.9287, 0.2682, 0.9249, 0.2141, 0.9135, 0.2006, 0.9203, 0.1951, 0.9135, 0.2006, 0.9249, 0.2141, 0.927, 0.2085, 0.2261, 0.1804, 0.2326, 0.1803, 0.1903, 0.1888, 0.1389, 0.1991, 0.1344, 0.1967, 0.1856, 0.1909, 0.2412, 0.1875, 0.9287, 0.2682, 0.933, 0.7231, 0.9333, 0.7762, 0.9339, 0.7833, 0.927, 0.2085, 0.9249, 0.2141, 0.2396, 0.8854, 0.2602, 0.9109, 0.2651, 0.9176, 0.261, 0.9102, 0.2824, 0.935, 0.261, 0.9102, 0.2651, 0.9176, 0.2774, 0.9332, 0.06968, 0.6071, 0.07004, 0.4403, 0.07171, 0.4204, 0.07042, 0.5122, 0.07524, 0.5831, 0.9042, 0.8116, 0.9079, 0.8076, 0.9322, 0.7878, 0.933, 0.7855, 0.9045, 0.8135, 0.8963, 0.82, 0.1262, 0.7217, 0.1332, 0.7975, 0.1326, 0.7953, 0.115, 0.6623, 0.1163, 0.6626, 0.9305, 0.7935, 0.9281, 0.4987, 0.9188, 0.2603, 0.9334, 0.1988, 0.9338, 0.4978, 0.9342, 0.7969, 0.9267, 0.7393, 0.1383, 0.1986, 0.1855, 0.1905, 0.234, 0.1794, 0.2347, 0.1791, 0.234, 0.1794, 0.2021, 0.1858, 0.1857, 0.1895, 0.8798, 0.8375, 0.9081, 0.8072, 0.9084, 0.8065, 0.8854, 0.8229, 0.8774, 0.8462, 0.8697, 0.8579, 0.8247, 0.8968, 0.8331, 0.8865, 0.876, 0.8415, 0.8979, 0.8259, 0.1383, 0.1986, 0.1857, 0.1895, 0.1693, 0.1936, 0.1373, 0.2004, 0.1363, 0.2023, 0.1373, 0.2004, 0.1693, 0.1936, 0.1848, 0.191, 0.1928, 0.8688, 0.2236, 0.8786, 0.2405, 0.8845, 0.2545, 0.9078, 0.2624, 0.9077, 0.2253, 0.8799, 0.2162, 0.8771, 0.21, 0.8722, 0.1973, 0.8624, 0.1325, 0.7948, 0.1567, 0.8127, 0.1647, 0.8287, 0.2332, 0.1797, 0.2516, 0.1558, 0.2572, 0.148, 0.2448, 0.1646, 0.2333, 0.1801, 0.7993, 0.1454, 0.8147, 0.1629, 0.8291, 0.1796, 0.827, 0.1788, 0.8035, 0.1495, 0.1247, 0.7098, 0.1172, 0.6413, 0.1165, 0.6399, 0.1392, 0.7806, 0.1321, 0.7939, 0.1269, 0.2489, 0.1265, 0.2496, 0.1167, 0.2969, 0.1163, 0.2979, 0.1273, 0.2482, 0.7897, 0.9314, 0.4567, 0.9322, 0.3317, 0.933, 0.2875, 0.9337, 0.2867, 0.9358, 0.2824, 0.935, 0.2774, 0.9332, 0.4492, 0.9322, 0.7907, 0.9313, 0.1389, 0.1991, 0.1372, 0.202, 0.1308, 0.2328, 0.1285, 0.2468, 0.1181, 0.2944, 0.1285, 0.2468, 0.1308, 0.2328, 0.1269, 0.2495, 0.7832, 0.1296, 0.4766, 0.1302, 0.435, 0.1308, 0.6155, 0.1311, 0.7882, 0.1307, 0.06928, 0.6057, 0.06945, 0.4685, 0.0682, 0.5106, 0.06745, 0.6, 0.06745, 0.6, 0.06774, 0.6003, 0.08375, 0.613, 0.09068, 0.6163, 0.09165, 0.6197, 0.876, 0.8415, 0.8331, 0.8865, 0.8427, 0.88, 0.8632, 0.8589, 0.1692, 0.1945, 0.2023, 0.1862, 0.233, 0.18, 0.2333, 0.1797, 0.234, 0.1794, 0.1855, 0.1905, 0.1857, 0.1895, 0.2021, 0.1858, 0.234, 0.1794, 0.2332, 0.1797, 0.1848, 0.191, 0.1693, 0.1936, 0.9305, 0.7935, 0.9317, 0.7885, 0.9297, 0.5939, 0.9281, 0.4987, 0.876, 0.8415, 0.9045, 0.8125, 0.914, 0.8054, 0.9091, 0.8109, 0.9305, 0.7935, 0.9091, 0.8109, 0.914, 0.8054, 0.9317, 0.7885, 0.8393, 0.8898, 0.8064, 0.918, 0.7984, 0.9247, 0.8247, 0.8968, 0.8697, 0.8579, 0.2694, 0.1319, 0.251, 0.1561, 0.2461, 0.1661, 0.2697, 0.149, 0.3387, 0.1345, 0.125, 0.6436, 0.09375, 0.6262, 0.0625, 0.6087, 0.07142, 0.5825, 0.06928, 0.6057, 0.08989, 0.6204, 0.1172, 0.6413, 0.7903, 0.9314, 0.7984, 0.9247, 0.6223, 0.9268, 0.5302, 0.9311, 0.6171, 0.931, 0.7908, 0.931, 0.7932, 0.1319, 0.7882, 0.1307, 0.6155, 0.1311, 0.5313, 0.1319, 0.8229, 0.8854, 0.8066, 0.9084, 0.8015, 0.9158, 0.8071, 0.908, 0.09247, 0.3163, 0.1163, 0.2979, 0.1167, 0.2969, 0.09239, 0.3165, 0.09243, 0.3164, 0.7903, 0.9314, 0.7908, 0.931, 0.8015, 0.9158, 0.8066, 0.9084, 0.2623, 0.1462, 0.2632, 0.1459, 0.2773, 0.1294, 0.2758, 0.1299, 0.828, 0.1792, 0.8056, 0.1544, 0.8015, 0.1469, 0.8106, 0.1555, 0.7932, 0.1319, 0.8106, 0.1555, 0.8015, 0.1469, 0.7882, 0.1307, 0.2396, 0.8854, 0.2396, 0.8854, 0.261, 0.9102, 0.2537, 0.9019, 0.2595, 0.9097, 0.2728, 0.131, 0.2711, 0.1314, 0.435, 0.1308, 0.4766, 0.1302, 0.2773, 0.1294, 0.6175, 0.1314, 0.2692, 0.1321, 0.2698, 0.132, 0.2758, 0.1299, 0.786, 0.1296, 0.7917, 0.131, 0.7903, 0.9314, 0.8331, 0.8865, 0.8247, 0.8968, 0.7984, 0.9247, 0.06787, 0.5125, 0.06888, 0.4259, 0.06852, 0.5134, 0.06842, 0.6026, 0.06774, 0.6003, 0.06852, 0.5134, 0.06753, 0.4675, 0.06823, 0.5138, 0.06833, 0.603, 0.06842, 0.6026, 0.9301, 0.4959, 0.933, 0.7836, 0.9267, 0.732, 0.933, 0.7855, 0.933, 0.7231, 0.9287, 0.2682, 0.9217, 0.2025, 0.9248, 0.2071, 0.9268, 0.2078, 0.9288, 0.3999, 0.06807, 0.3361, 0.06899, 0.3319, 0.06922, 0.4197, 0.06823, 0.5138, 0.06753, 0.4675, 0.876, 0.8415, 0.9091, 0.8109, 0.9125, 0.8035, 0.8979, 0.8259, 0.9342, 0.7969, 0.8979, 0.8259, 0.9125, 0.8035, 0.9267, 0.7393, 0.9305, 0.7935, 0.9267, 0.7393, 0.9125, 0.8035, 0.9091, 0.8109, 0.1181, 0.2944, 0.124, 0.2444, 0.1233, 0.2629, 0.1147, 0.2918, 0.2666, 0.125, 0.3387, 0.1345, 0.2697, 0.149, 0.2539, 0.1563, 0.125, 0.8026, 0.1648, 0.8293, 0.1783, 0.8382, 0.1657, 0.8287, 0.2064, 0.8548, 0.1657, 0.8287, 0.1783, 0.8382, 0.2032, 0.8583, 0.1389, 0.1991, 0.1903, 0.1888, 0.2326, 0.1803, 0.233, 0.18, 0.2023, 0.1862, 0.1692, 0.1945, 0.1372, 0.202, 0.1321, 0.7939, 0.1359, 0.7884, 0.125, 0.7231, 0.125, 0.6436, 0.1172, 0.6413, 0.1247, 0.7098, 0.8064, 0.918, 0.8393, 0.8898, 0.8169, 0.9085, 0.7544, 0.9232, 0.8001, 0.9375, 0.7544, 0.9232, 0.8169, 0.9085, 0.8307, 0.9063, 0.8613, 0.875, 0.8307, 0.9063, 0.8169, 0.9085, 0.8393, 0.8898, 0.823, 0.1875, 0.8081, 0.1597, 0.7946, 0.149, 0.8113, 0.1562, 0.8312, 0.1805, 0.9203, 0.1951, 0.8737, 0.1869, 0.8291, 0.1796, 0.7932, 0.1319, 0.7257, 0.1345, 0.7946, 0.149, 0.8081, 0.1597, 0.1158, 0.6384, 0.1182, 0.645, 0.1206, 0.6515, 0.1325, 0.7948, 0.1324, 0.7942, 0.827, 0.1788, 0.8381, 0.1769, 0.8192, 0.1637, 0.8121, 0.1556, 0.803, 0.1463, 0.8035, 0.1495, 0.9256, 0.2039, 0.9188, 0.2603, 0.9281, 0.4987, 0.6155, 0.1311, 0.435, 0.1308, 0.2711, 0.1314, 0.2694, 0.1319, 0.5313, 0.1319, 0.4567, 0.9322, 0.4492, 0.9291, 0.3155, 0.9221, 0.2675, 0.9297, 0.3317, 0.933, 0.1303, 0.7986, 0.1381, 0.7263, 0.1556, 0.7531, 0.1638, 0.8078, 0.2333, 0.1797, 0.2509, 0.1578, 0.2545, 0.1548, 0.2347, 0.1791, 0.234, 0.1794, 0.1343, 0.629, 0.1734, 0.7476, 0.1556, 0.7531, 0.1381, 0.7263, 0.2685, 0.1321, 0.2692, 0.1321, 0.6175, 0.1314, 0.5329, 0.1322, 0.1257, 0.2518, 0.1273, 0.2482, 0.1163, 0.2979, 0.1159, 0.2988, 0.06846, 0.3361, 0.06888, 0.4259, 0.06787, 0.5125, 0.06787, 0.4213, 0.06895, 0.3344, 0.1589, 0.2219, 0.1872, 0.2127, 0.172, 0.241, 0.1477, 0.2513, 0.8254, 0.2374, 0.7843, 0.252, 0.7871, 0.1729, 0.8058, 0.1642, 0.2634, 0.9375, 0.2349, 0.8961, 0.2533, 0.9077, 0.3155, 0.9247, 0.7933, 0.9304, 0.7907, 0.9313, 0.4492, 0.9322, 0.5329, 0.9309, 0.9011, 0.6184, 0.9037, 0.7477, 0.8731, 0.773, 0.8383, 0.7923, 0.858, 0.2931, 0.882, 0.227, 0.9069, 0.2814, 0.9207, 0.4184, 0.9135, 0.5255, 0.9354, 0.8019, 0.9135, 0.5255, 0.9207, 0.4184, 0.9331, 0.497, 0.9308, 0.1921, 0.9331, 0.497, 0.9207, 0.4184, 0.9069, 0.2814, 0.2595, 0.9097, 0.2537, 0.9019, 0.261, 0.9102, 0.2824, 0.935, 0.2749, 0.9323, 0.2632, 0.9167, 0.7996, 0.125, 0.8113, 0.1562, 0.7946, 0.149, 0.7257, 0.1345, 0.7932, 0.1319, 0.5313, 0.1319, 0.2694, 0.1319, 0.3387, 0.1345, 0.2666, 0.125, 0.2598, 0.9351, 0.3133, 0.9074, 0.5219, 0.9147, 0.1969, 0.8626, 0.2396, 0.8854, 0.2396, 0.8854, 0.1629, 0.8226, 0.1647, 0.8287, 0.7822, 0.8984, 0.8383, 0.7923, 0.8414, 0.8523, 0.8258, 0.884, 0.8694, 0.8696, 0.8258, 0.884, 0.8414, 0.8523, 0.8631, 0.8419, 0.8731, 0.773, 0.8631, 0.8419, 0.8414, 0.8523, 0.8383, 0.7923, 0.8254, 0.2374, 0.8773, 0.2017, 0.882, 0.227, 0.858, 0.2931, 0.9308, 0.1921, 0.9069, 0.2814, 0.882, 0.227, 0.8773, 0.2017, 0.9297, 0.5939, 0.9288, 0.3999, 0.9268, 0.2078, 0.9256, 0.2039, 0.9281, 0.4987, 0.8762, 0.1919, 0.8348, 0.1835, 0.8378, 0.1772, 0.8763, 0.1895, 0.8773, 0.2017, 0.8254, 0.2374, 0.8348, 0.1835, 0.8762, 0.1919, 0.8025, 0.1263, 0.7999, 0.1293, 0.8121, 0.1585, 0.8058, 0.1642, 0.8058, 0.1642, 0.8121, 0.1585, 0.8348, 0.1835, 0.8254, 0.2374, 0.8121, 0.1585, 0.8147, 0.1586, 0.8378, 0.1772, 0.8348, 0.1835, 0.7999, 0.1293, 0.7972, 0.1323, 0.8147, 0.1586, 0.8121, 0.1585, 0.7972, 0.1323, 0.8121, 0.1556, 0.8192, 0.1637, 0.8147, 0.1586, 0.8378, 0.1772, 0.8147, 0.1586, 0.8192, 0.1637, 0.8381, 0.1769, 0.931, 0.7939, 0.9274, 0.4969, 0.9305, 0.504, 0.9312, 0.792, 0.9274, 0.4969, 0.9237, 0.1998, 0.93, 0.2111, 0.9305, 0.504, 0.7933, 0.9304, 0.7263, 0.9266, 0.7951, 0.9155, 0.8051, 0.9101, 0.8222, 0.8847, 0.8051, 0.9101, 0.7951, 0.9155, 0.8121, 0.9085, 0.802, 0.9322, 0.8121, 0.9085, 0.7951, 0.9155, 0.7263, 0.9266, 0.8222, 0.8847, 0.8121, 0.9085, 0.7952, 0.905, 0.8022, 0.8916, 0.7822, 0.8984, 0.8022, 0.8916, 0.7952, 0.905, 0.741, 0.9142, 0.802, 0.9322, 0.741, 0.9142, 0.7952, 0.905, 0.8121, 0.9085, 0.9308, 0.1921, 0.9272, 0.1959, 0.9302, 0.4969, 0.9331, 0.497, 0.9331, 0.497, 0.9302, 0.4969, 0.9332, 0.7979, 0.9354, 0.8019, 0.9302, 0.4969, 0.9274, 0.4969, 0.931, 0.7939, 0.9332, 0.7979, 0.9272, 0.1959, 0.9237, 0.1998, 0.9274, 0.4969, 0.9302, 0.4969, 0.1775, 0.8225, 0.1973, 0.8624, 0.1979, 0.8645, 0.1771, 0.8229, 0.2545, 0.9078, 0.2685, 0.931, 0.3389, 0.9249, 0.2624, 0.9077, 0.2598, 0.9351, 0.2642, 0.9331, 0.2627, 0.9094, 0.3133, 0.9074, 0.3133, 0.9074, 0.2627, 0.9094, 0.2502, 0.889, 0.2798, 0.8669, 0.2627, 0.9094, 0.2545, 0.9078, 0.2405, 0.8845, 0.2502, 0.889, 0.2642, 0.9331, 0.2685, 0.931, 0.2545, 0.9078, 0.2627, 0.9094, 0.2595, 0.1298, 0.3041, 0.1638, 0.2552, 0.1592, 0.264, 0.1309, 0.264, 0.1309, 0.2552, 0.1592, 0.249, 0.1593, 0.2685, 0.1321, 0.2552, 0.1592, 0.23, 0.1838, 0.2334, 0.1805, 0.249, 0.1593, 0.3041, 0.1638, 0.2579, 0.2247, 0.23, 0.1838, 0.2552, 0.1592, 0.1174, 0.2978, 0.117, 0.2974, 0.1266, 0.2496, 0.128, 0.2502, 0.128, 0.2502, 0.1266, 0.2496, 0.136, 0.2017, 0.1357, 0.2012, 0.1266, 0.2496, 0.1265, 0.2496, 0.1363, 0.2023, 0.136, 0.2017, 0.117, 0.2974, 0.1167, 0.2969, 0.1265, 0.2496, 0.1266, 0.2496, 0.1589, 0.2219, 0.1477, 0.2513, 0.1334, 0.2521, 0.1515, 0.2153, 0.1515, 0.2153, 0.1334, 0.2521, 0.128, 0.2502, 0.1357, 0.2012, 0.1334, 0.2521, 0.1202, 0.2935, 0.1174, 0.2978, 0.128, 0.2502, 0.1477, 0.2513, 0.1368, 0.3172, 0.1202, 0.2935, 0.1334, 0.2521, 0.8694, 0.8696, 0.8772, 0.8407, 0.9078, 0.808, 0.9081, 0.8072, 0.8798, 0.8375, 0.8774, 0.8462, 0.8728, 0.852, 0.8642, 0.8644, 0.9081, 0.8072, 0.9312, 0.792, 0.9314, 0.7901, 0.9084, 0.8065, 0.9078, 0.808, 0.931, 0.7939, 0.9312, 0.792, 0.9081, 0.8072, 0.9354, 0.8019, 0.9332, 0.7979, 0.9062, 0.8027, 0.9037, 0.7477, 0.9037, 0.7477, 0.9062, 0.8027, 0.8844, 0.8169, 0.8731, 0.773, 0.9332, 0.7979, 0.931, 0.7939, 0.9078, 0.808, 0.9062, 0.8027, 0.2334, 0.1805, 0.1846, 0.1909, 0.1847, 0.1909, 0.2333, 0.1801, 0.2333, 0.1801, 0.1847, 0.1909, 0.1848, 0.191, 0.2332, 0.1797, 0.1847, 0.1909, 0.136, 0.2017, 0.1363, 0.2023, 0.1848, 0.191, 0.1846, 0.1909, 0.1357, 0.2012, 0.136, 0.2017, 0.1847, 0.1909, 0.8312, 0.1805, 0.8291, 0.1796, 0.8147, 0.1629, 0.8038, 0.1551, 0.8367, 0.1767, 0.8694, 0.8696, 0.8642, 0.8644, 0.8511, 0.8727, 0.8412, 0.878, 0.8222, 0.8847, 0.8412, 0.878, 0.8511, 0.8727, 0.8434, 0.8747, 0.2697, 0.149, 0.2461, 0.1661, 0.2261, 0.1804, 0.2412, 0.1875, 0.2539, 0.1563, 0.1332, 0.7975, 0.1552, 0.8102, 0.1474, 0.8045, 0.1326, 0.7953, 0.1332, 0.7975, 0.1317, 0.798, 0.1536, 0.8043, 0.1653, 0.8072, 0.1974, 0.817, 0.1653, 0.8072, 0.1536, 0.8043, 0.1638, 0.8078, 0.1303, 0.7986, 0.1638, 0.8078, 0.1536, 0.8043, 0.1317, 0.798, 0.1979, 0.8645, 0.1973, 0.8624, 0.21, 0.8722, 0.2161, 0.8741, 0.2396, 0.8854, 0.2161, 0.8741, 0.21, 0.8722, 0.2162, 0.8771, 0.1589, 0.2219, 0.1515, 0.2153, 0.1879, 0.1966, 0.1872, 0.2127, 0.1872, 0.2127, 0.1879, 0.1966, 0.23, 0.1838, 0.2579, 0.2247, 0.1879, 0.1966, 0.1846, 0.1909, 0.2334, 0.1805, 0.23, 0.1838, 0.1515, 0.2153, 0.1357, 0.2012, 0.1846, 0.1909, 0.1879, 0.1966, 0.1174, 0.2978, 0.09363, 0.3128, 0.09301, 0.3146, 0.117, 0.2974, 0.117, 0.2974, 0.09301, 0.3146, 0.09239, 0.3165, 0.1167, 0.2969, 0.09363, 0.3128, 0.06991, 0.3277, 0.06899, 0.3319, 0.09301, 0.3146, 0.1175, 0.6431, 0.09222, 0.621, 0.08471, 0.6164, 0.09357, 0.6251, 0.06968, 0.6071, 0.09357, 0.6251, 0.08471, 0.6164, 0.06833, 0.603, 0.06968, 0.6071, 0.07524, 0.5831, 0.09114, 0.6126, 0.102, 0.618, 0.1343, 0.629, 0.102, 0.618, 0.09114, 0.6126, 0.1004, 0.6209, 0.06648, 0.6128, 0.1004, 0.6209, 0.09114, 0.6126, 0.07524, 0.5831, 0.8854, 0.8229, 0.875, 0.8437, 0.8728, 0.852, 0.8774, 0.8462, 0.07216, 0.3276, 0.07855, 0.3528, 0.09878, 0.3195, 0.1054, 0.3488, 0.1054, 0.3488, 0.09878, 0.3195, 0.1202, 0.2935, 0.1368, 0.3172, 0.09878, 0.3195, 0.09363, 0.3128, 0.1174, 0.2978, 0.1202, 0.2935, 0.07855, 0.3528, 0.06991, 0.3277, 0.09363, 0.3128, 0.09878, 0.3195, 0.06895, 0.3344, 0.09298, 0.3155, 0.09211, 0.3182, 0.09229, 0.3172, 0.06846, 0.3361, 0.1303, 0.7986, 0.1317, 0.798, 0.1291, 0.7204, 0.1381, 0.7263, 0.1381, 0.7263, 0.1291, 0.7204, 0.1214, 0.6576, 0.1343, 0.629, 0.1291, 0.7204, 0.1262, 0.7217, 0.1163, 0.6626, 0.1214, 0.6576, 0.1317, 0.798, 0.1332, 0.7975, 0.1262, 0.7217, 0.1291, 0.7204, 0.2701, 0.9308, 0.5302, 0.9311, 0.6223, 0.9268, 0.4533, 0.9277, 0.3155, 0.9247, 0.3389, 0.9249, 0.7263, 0.9266, 0.7933, 0.9304, 0.5329, 0.9309, 0.4492, 0.9322, 0.2774, 0.9332, 0.06823, 0.5138, 0.06922, 0.4197, 0.07004, 0.4403, 0.06968, 0.6071, 0.06833, 0.603, 0.2448, 0.1646, 0.2572, 0.148, 0.2692, 0.1321, 0.2685, 0.1321, 0.249, 0.1593, 0.7917, 0.131, 0.786, 0.1296, 0.7993, 0.1454, 0.8035, 0.1495, 0.803, 0.1463, 0.9062, 0.8027, 0.9078, 0.808, 0.8772, 0.8407, 0.8749, 0.8351, 0.8844, 0.8169, 0.9305, 0.504, 0.93, 0.2111, 0.9266, 0.2056, 0.927, 0.2085, 0.9339, 0.7833, 0.9314, 0.7901, 0.9312, 0.792, 0.8056, 0.1544, 0.828, 0.1792, 0.8367, 0.1767, 0.8038, 0.1551, 0.852, 0.8586, 0.8229, 0.8854, 0.8222, 0.8847, 0.8434, 0.8747, 0.8645, 0.8646, 0.8229, 0.8854, 0.8071, 0.908, 0.8008, 0.9161, 0.8055, 0.9088, 0.06968, 0.6071, 0.102, 0.618, 0.1076, 0.6304, 0.1214, 0.6576, 0.1163, 0.6626, 0.2675, 0.9297, 0.2509, 0.9031, 0.2486, 0.8996, 0.2549, 0.908, 0.933, 0.7855, 0.9267, 0.732, 0.9131, 0.7964, 0.9045, 0.8135, 0.876, 0.8415, 0.9045, 0.8135, 0.9131, 0.7964, 0.9045, 0.8125, 0.1771, 0.8229, 0.1545, 0.8081, 0.1474, 0.8045, 0.1552, 0.8102, 0.1636, 0.8144, 0.1775, 0.8225, 0.1369, 0.2017, 0.1855, 0.1905, 0.1383, 0.1986, 0.8312, 0.1805, 0.8811, 0.1924, 0.8906, 0.193, 0.9135, 0.2006, 0.9203, 0.1951, 0.125, 0.3023, 0.1275, 0.2484, 0.13, 0.1944, 0.1344, 0.1967, 0.129, 0.2293, 0.124, 0.2444, 0.1233, 0.2629, 0.1147, 0.2918, 0.1181, 0.2944, 0.09384, 0.3128, 0.09375, 0.3131, 0.7903, 0.9314, 0.8066, 0.9084, 0.8257, 0.894, 0.8427, 0.88, 0.8331, 0.8865, 0.878, 0.1955, 0.8939, 0.1983, 0.9268, 0.2078, 0.9248, 0.2071, 0.8784, 0.1933, 0.1969, 0.8626, 0.1647, 0.8287, 0.1567, 0.8127, 0.1475, 0.8042, 0.1545, 0.8081, 0.1771, 0.8229, 0.2533, 0.9077, 0.2349, 0.8961, 0.2064, 0.8548, 0.2032, 0.8583, 0.1783, 0.8382, 0.1648, 0.8293, 0.1549, 0.8161, 0.1683, 0.8249, 0.2444, 0.8994, 0.1969, 0.8626, 0.1979, 0.8645, 0.2161, 0.8741, 0.2396, 0.8854, 0.2396, 0.8854, 0.1373, 0.2004, 0.1363, 0.2023, 0.1265, 0.2496, 0.1269, 0.2489, 0.2824, 0.935, 0.2867, 0.9358, 0.2875, 0.9337, 0.2749, 0.9323, 0.2675, 0.9297, 0.2749, 0.9323, 0.2875, 0.9337, 0.3317, 0.933, 0.09211, 0.3182, 0.1159, 0.2988, 0.1163, 0.2979, 0.09247, 0.3163, 0.09229, 0.3172, 0.2624, 0.9077, 0.3389, 0.9249, 0.2774, 0.9332, 0.2651, 0.9176, 0.2602, 0.9109, 0.8762, 0.1919, 0.8763, 0.1895, 0.9237, 0.1998, 0.9272, 0.1959, 0.9308, 0.1921, 0.8773, 0.2017, 0.8381, 0.1769, 0.827, 0.1788, 0.8737, 0.1869, 0.9203, 0.1951, 0.922, 0.1975, 0.8758, 0.1882, 0.1683, 0.8249, 0.1652, 0.8217, 0.2107, 0.8629, 0.2497, 0.8998, 0.2444, 0.8994, 0.2698, 0.132, 0.2692, 0.1321, 0.2572, 0.148, 0.2516, 0.1558, 0.8056, 0.1544, 0.8038, 0.1551, 0.7396, 0.1364, 0.7832, 0.1296, 0.7882, 0.1307, 0.8015, 0.1469, 0.2698, 0.132, 0.2516, 0.1558, 0.2533, 0.1552, 0.1325, 0.7948, 0.1206, 0.6515, 0.119, 0.6473, 0.1175, 0.6431, 0.132, 0.7932, 0.1323, 0.794, 0.827, 0.1788, 0.8291, 0.1796, 0.8737, 0.1869, 0.9248, 0.2071, 0.9217, 0.2025, 0.9135, 0.2006, 0.8906, 0.193, 0.8811, 0.1924, 0.8784, 0.1933, 0.115, 0.6623, 0.1326, 0.7953, 0.132, 0.7932, 0.1175, 0.6431, 0.8025, 0.1263, 0.531, 0.128, 0.4433, 0.1294, 0.6226, 0.1303, 0.7999, 0.1293, 0.09372, 0.625, 0.09222, 0.621, 0.1175, 0.6431, 0.119, 0.6473, 0.8854, 0.8229, 0.8881, 0.8257, 0.875, 0.8437, 0.852, 0.8586, 0.8645, 0.8646, 0.875, 0.8437, 0.8881, 0.8257, 0.8854, 0.8229, 0.9084, 0.8065, 0.9079, 0.8076, 0.9042, 0.8116, 0.881, 0.8317, 0.8728, 0.8482, 0.8559, 0.8608, 0.4567, 0.9322, 0.7897, 0.9314, 0.7908, 0.931, 0.6171, 0.931, 0.4492, 0.9291, 0.7871, 0.1729, 0.6021, 0.1413, 0.531, 0.128, 0.8025, 0.1263, 0.8058, 0.1642, 0.2253, 0.8799, 0.2624, 0.9077, 0.2602, 0.9109, 0.2396, 0.8854, 0.2162, 0.8771, 0.1734, 0.7476, 0.2196, 0.8304, 0.1974, 0.817, 0.1638, 0.8078, 0.1556, 0.7531, 0.2701, 0.9308, 0.3155, 0.9221, 0.4492, 0.9291, 0.6171, 0.931, 0.5302, 0.9311, 0.9322, 0.7878, 0.9079, 0.8076, 0.9084, 0.8065, 0.9314, 0.7901, 0.8055, 0.9088, 0.8051, 0.9101, 0.8222, 0.8847, 0.8229, 0.8854, 0.1325, 0.7948, 0.1323, 0.794, 0.1475, 0.8042, 0.1567, 0.8127, 0.0625, 0.4663, 0.06789, 0.5117, 0.07142, 0.5825, 0.0625, 0.6087, 0.9314, 0.7901, 0.9339, 0.7833, 0.9333, 0.7762, 0.9322, 0.7878, 0.933, 0.7855, 0.9322, 0.7878, 0.9333, 0.7762, 0.933, 0.7231, 0.3155, 0.9221, 0.2497, 0.8998, 0.2509, 0.9031, 0.2675, 0.9297, 0.8427, 0.88, 0.8257, 0.894, 0.8421, 0.8763, 0.8646, 0.8646, 0.8632, 0.8589, 0.1979, 0.8645, 0.1969, 0.8626, 0.1771, 0.8229, 0.06962, 0.3313, 0.09384, 0.3128, 0.09298, 0.3155, 0.06895, 0.3344, 0.09298, 0.3155, 0.117, 0.2966, 0.1159, 0.2988, 0.09211, 0.3182, 0.09384, 0.3128, 0.1181, 0.2944, 0.117, 0.2966, 0.09298, 0.3155, 0.1652, 0.8217, 0.1629, 0.8226, 0.2396, 0.8854, 0.2509, 0.9031, 0.2497, 0.8998, 0.2107, 0.8629, 0.9045, 0.8125, 0.9131, 0.7964, 0.9267, 0.732, 0.933, 0.7836, 0.9317, 0.7885, 0.914, 0.8054, 0.1321, 0.7939, 0.1392, 0.7806, 0.1652, 0.8217, 0.1683, 0.8249, 0.1392, 0.7806, 0.1324, 0.7942, 0.1629, 0.8226, 0.1652, 0.8217, 0.09384, 0.3128, 0.06962, 0.3313, 0.0625, 0.3239, 0.09375, 0.3131, 0.8229, 0.8854, 0.8421, 0.8763, 0.8257, 0.894, 0.8066, 0.9084, 0.1159, 0.2988, 0.117, 0.2966, 0.1232, 0.266, 0.1257, 0.2518, 0.1181, 0.2944, 0.1269, 0.2495, 0.1232, 0.266, 0.117, 0.2966, 0.828, 0.1792, 0.8768, 0.1915, 0.8939, 0.1983, 0.878, 0.1955, 0.9256, 0.2039, 0.9268, 0.2078, 0.8939, 0.1983, 0.8768, 0.1915, 0.2694, 0.1319, 0.2711, 0.1314, 0.2519, 0.1559, 0.251, 0.1561, 0.251, 0.1561, 0.2519, 0.1559, 0.233, 0.18, 0.2326, 0.1803, 0.2519, 0.1559, 0.2509, 0.1578, 0.2333, 0.1797, 0.233, 0.18, 0.2711, 0.1314, 0.2728, 0.131, 0.2509, 0.1578, 0.2519, 0.1559, 0.06928, 0.6057, 0.06745, 0.6, 0.09165, 0.6197, 0.08989, 0.6204, 0.08989, 0.6204, 0.09165, 0.6197, 0.1165, 0.6399, 0.1172, 0.6413, 0.09165, 0.6197, 0.09068, 0.6163, 0.1158, 0.6384, 0.1165, 0.6399, 0.172, 0.241, 0.1404, 0.4275, 0.1145, 0.4198, 0.1054, 0.3488, 0.1368, 0.3172, 0.1477, 0.2513, 0.1181, 0.2944, 0.124, 0.2444, 0.129, 0.2293, 0.1285, 0.2468, 0.1389, 0.1991, 0.1285, 0.2468, 0.129, 0.2293, 0.1344, 0.1967, 0.8784, 0.1933, 0.8811, 0.1924, 0.8312, 0.1805, 0.8367, 0.1767, 0.828, 0.1792, 0.878, 0.1955, 0.06842, 0.6026, 0.06833, 0.603, 0.08471, 0.6164, 0.09222, 0.621, 0.09372, 0.625, 0.13, 0.1944, 0.1856, 0.1909, 0.1344, 0.1967, 0.1692, 0.1945, 0.1855, 0.1905, 0.1369, 0.2017, 0.1355, 0.2048, 0.1372, 0.202, 0.7897, 0.9314, 0.7907, 0.9313, 0.7933, 0.9304, 0.8051, 0.9101, 0.8055, 0.9088, 0.8008, 0.9161, 0.823, 0.1875, 0.8782, 0.1932, 0.8925, 0.2048, 0.8743, 0.1957, 0.9256, 0.2039, 0.8743, 0.1957, 0.8925, 0.2048, 0.9188, 0.2603, 0.9334, 0.1988, 0.9188, 0.2603, 0.8925, 0.2048, 0.8782, 0.1932, 0.2326, 0.1803, 0.2261, 0.1804, 0.2461, 0.1661, 0.251, 0.1561, 0.1355, 0.2048, 0.1257, 0.2518, 0.1232, 0.266, 0.1269, 0.2495, 0.1308, 0.2328, 0.1372, 0.202, 0.1321, 0.7939, 0.1683, 0.8249, 0.1549, 0.8161, 0.1359, 0.7884, 0.125, 0.8026, 0.1359, 0.7884, 0.1549, 0.8161, 0.1648, 0.8293, 0.7822, 0.8984, 0.1343, 0.629, 0.477, 0.7122, 0.2595, 0.1298, 0.531, 0.128, 0.6021, 0.1413, 0.3041, 0.1638, 0.09247, 0.3163, 0.09243, 0.3164, 0.06835, 0.3354, 0.06846, 0.3361, 0.09229, 0.3172, 0.09372, 0.625, 0.119, 0.6473, 0.1206, 0.6515, 0.1182, 0.645, 0.1021, 0.6321, 0.08375, 0.613, 0.06774, 0.6003, 0.06842, 0.6026, 0.828, 0.1792, 0.8106, 0.1555, 0.8157, 0.1658, 0.8324, 0.1802, 0.823, 0.1875, 0.8324, 0.1802, 0.8157, 0.1658, 0.8081, 0.1597, 0.7932, 0.1319, 0.8081, 0.1597, 0.8157, 0.1658, 0.8106, 0.1555, 0.828, 0.1792, 0.8324, 0.1802, 0.8598, 0.1897, 0.8768, 0.1915, 0.9256, 0.2039, 0.8768, 0.1915, 0.8598, 0.1897, 0.8743, 0.1957, 0.823, 0.1875, 0.8743, 0.1957, 0.8598, 0.1897, 0.8324, 0.1802, 0.876, 0.8415, 0.8785, 0.8366, 0.881, 0.8317, 0.9042, 0.8116, 0.8963, 0.82, 0.9045, 0.8135, 0.125, 0.8026, 0.125, 0.7231, 0.1359, 0.7884, 0.8613, 0.875, 0.8393, 0.8898, 0.8697, 0.8579, 0.8977, 0.8359, 0.8977, 0.8359, 0.8697, 0.8579, 0.8979, 0.8259, 0.9342, 0.7969, 0.06928, 0.6057, 0.07142, 0.5825, 0.06789, 0.5117, 0.06945, 0.4685, 0.1392, 0.7806, 0.1165, 0.6399, 0.1158, 0.6384, 0.1324, 0.7942, 0.2598, 0.9351, 0.5219, 0.9147, 0.608, 0.9216, 0.5309, 0.9337, 0.802, 0.9322, 0.5309, 0.9337, 0.608, 0.9216, 0.741, 0.9142, 0.7822, 0.8984, 0.741, 0.9142, 0.608, 0.9216, 0.5219, 0.9147, 0.9354, 0.8019, 0.9037, 0.7477, 0.9011, 0.6184, 0.9135, 0.5255, 0.06648, 0.6128, 0.06932, 0.4702, 0.09091, 0.5226, 0.1004, 0.6209, 0.4533, 0.9277, 0.7544, 0.9232, 0.8001, 0.9375, 0.5318, 0.9375, 0.2634, 0.9375, 0.3155, 0.9247, 0.2533, 0.1552, 0.2516, 0.1558, 0.2332, 0.1797, 0.234, 0.1794, 0.2347, 0.1791, 0.2545, 0.1548, 0.2632, 0.1459, 0.2623, 0.1462, 0.1928, 0.8688, 0.1999, 0.8447, 0.217, 0.8537, 0.2274, 0.8706, 0.2798, 0.8669, 0.2274, 0.8706, 0.217, 0.8537, 0.2196, 0.8304, 0.1974, 0.817, 0.2196, 0.8304, 0.217, 0.8537, 0.1999, 0.8447, 0.2196, 0.8304, 0.1734, 0.7476, 0.2798, 0.8669, 0.1734, 0.7476, 0.1343, 0.629, 0.2798, 0.8669, 0.1343, 0.629, 0.1004, 0.6209, 0.09091, 0.5226, 0.09091, 0.5226, 0.1145, 0.4198, 0.1404, 0.4275, 0.1404, 0.4275, 0.172, 0.241, 0.2579, 0.2247, 0.172, 0.241, 0.1872, 0.2127, 0.2579, 0.2247, 0.2579, 0.2247, 0.3041, 0.1638, 0.6021, 0.1413, 0.1343, 0.629, 0.09091, 0.5226, 0.1404, 0.4275, 0.5219, 0.9147, 0.3133, 0.9074, 0.2798, 0.8669, 0.858, 0.2931, 0.8383, 0.7923, 0.7822, 0.8984, 0.7822, 0.8984, 0.5219, 0.9147, 0.4665, 0.8739, 0.4112, 0.8331, 0.3558, 0.7922, 0.3004, 0.7514, 0.2894, 0.7433, 0.2783, 0.7351, 0.2672, 0.7269, 0.2561, 0.7188, 0.2451, 0.7106, 0.1897, 0.6698, 0.1343, 0.629, 0.5219, 0.9147, 0.2798, 0.8669, 0.1343, 0.629, 0.1897, 0.6698, 0.2451, 0.7106, 0.2561, 0.7188, 0.2672, 0.7269, 0.2783, 0.7351, 0.2894, 0.7433, 0.3004, 0.7514, 0.3558, 0.7922, 0.4112, 0.8331, 0.4665, 0.8739, 0.1343, 0.629, 0.1404, 0.4275, 0.2579, 0.2247, 0.6021, 0.1413, 0.1343, 0.629, 0.2579, 0.2247, 0.6021, 0.1413, 0.7871, 0.1729, 0.7843, 0.252, 0.7843, 0.252, 0.8254, 0.2374, 0.858, 0.2931, 0.858, 0.2931, 0.7822, 0.8984, 0.7843, 0.252, 0.7843, 0.252, 0.7822, 0.8984, 0.7209, 0.5712, 0.1343, 0.629, 0.6021, 0.1413, 0.4538, 0.3848, 0.1343, 0.629, 0.7843, 0.252, 0.4835, 0.4789, 0.7822, 0.8984, 0.557, 0.5854, 0.7209, 0.5712, 0.557, 0.5854, 0.7843, 0.252, 0.7209, 0.5712, 0.6021, 0.1413, 0.7843, 0.252, 0.4538, 0.3848, 0.7843, 0.252, 0.1343, 0.629, 0.4538, 0.3848, 0.1343, 0.629, 0.557, 0.5854, 0.477, 0.7122, 0.557, 0.5854, 0.7822, 0.8984, 0.477, 0.7122, 0.7843, 0.252, 0.557, 0.5854, 0.4835, 0.4789, 0.557, 0.5854, 0.1343, 0.629, 0.4835, 0.4789])
me_plane.materials.append(mat_dirt)
me_plane.materials.append(mat_grass)
me_plane.use_remesh_fix_poles = True
me_plane.use_remesh_preserve_attributes = False
me_plane.update()

# ---- objects
ob_plane = bpy.data.objects.new('Plane', me_plane)

# ---- transforms, parenting, visibility, modifiers, constraints
ob_plane.location = (0.0, 0.0, 0.0)

# ---- collection membership
scene.collection.objects.link(ob_plane)

# ---- scene / render settings (as saved in the file)
scene.frame_start = 1; scene.frame_end = 250; scene.frame_set(1)
scene.render.engine = 'BLENDER_EEVEE_NEXT'
scene.cycles.sampling_pattern = 'TABULATED_SOBOL'
scene.cycles.use_light_tree = False
scene.view_settings.view_transform = 'Filmic'
bpy.context.view_layer.update()

# ---- added for rendering (the .blend has no active camera and no usable light): camera, sun
cam_auto = bpy.data.cameras.new('AutoCamera')
cam_auto.lens = 50.0
cam_auto.sensor_width = 36.0
cam_auto.clip_end = 1000.0
ob_auto_camera = bpy.data.objects.new('AutoCamera', cam_auto)
scene.collection.objects.link(ob_auto_camera)
ob_auto_camera.location = (25.9626, -30.5668, 13.4906)
ob_auto_camera.rotation_euler = (1.09748, -7.21219e-08, 0.694738)
scene.camera = ob_auto_camera
light_auto_sun = bpy.data.lights.new('AutoSun', 'SUN')
light_auto_sun.energy = 3.0
light_auto_sun.angle = 0.0523599
ob_auto_sun = bpy.data.objects.new('AutoSun', light_auto_sun)
scene.collection.objects.link(ob_auto_sun)
ob_auto_sun.rotation_euler = (0.872665, 0.174533, 0.523599)
bpy.context.view_layer.update()
